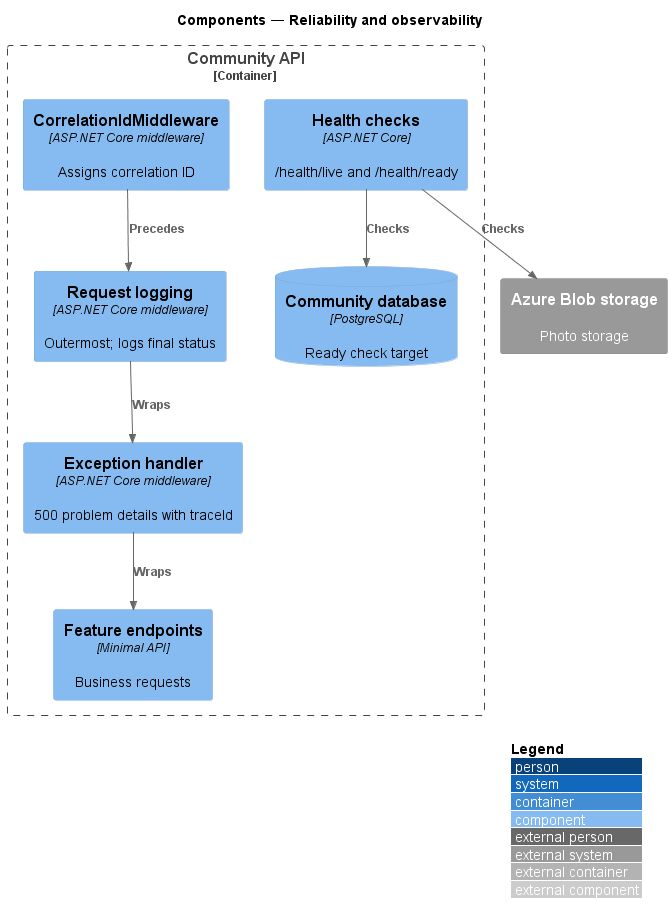

The diagram above was rendered by PlantUML. Its source (embedded in the PNG):
@startuml
!include <C4/C4_Component>
LAYOUT_WITH_LEGEND()
title Components — Reliability and observability
Container_Boundary(api, "Community API") {
  Component(log, "Request logging", "ASP.NET Core middleware", "Outermost; logs final status")
  Component(cid, "CorrelationIdMiddleware", "ASP.NET Core middleware", "Assigns correlation ID")
  Component(exc, "Exception handler", "ASP.NET Core middleware", "500 problem details with traceId")
  Component(ep, "Feature endpoints", "Minimal API", "Business requests")
  Component(hc, "Health checks", "ASP.NET Core", "/health/live and /health/ready")
  ComponentDb(db, "Community database", "PostgreSQL", "Ready check target")
}
System_Ext(blob, "Azure Blob storage", "Photo storage")
Rel(cid, log, "Precedes")
Rel(log, exc, "Wraps")
Rel(exc, ep, "Wraps")
Rel(hc, db, "Checks")
Rel(hc, blob, "Checks")
@enduml